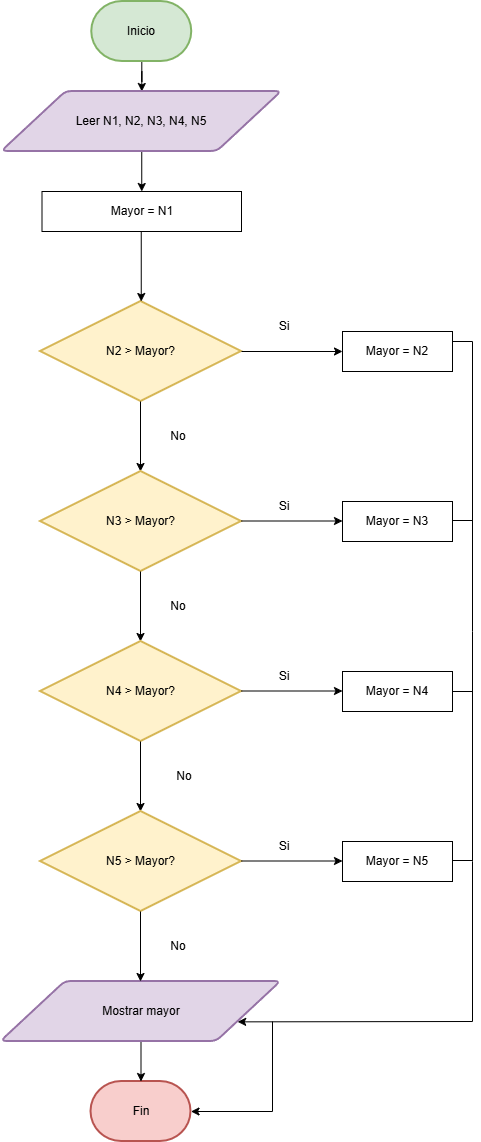

The diagram above was exported from draw.io. Its source (the exported page's mxGraphModel, read from the mxfile embedded in the PNG):
<mxGraphModel dx="1369" dy="757" grid="1" gridSize="10" guides="1" tooltips="1" connect="1" arrows="1" fold="1" page="1" pageScale="1" pageWidth="827" pageHeight="1169" math="0" shadow="0">
  <root>
    <mxCell id="0" />
    <mxCell id="1" parent="0" />
    <mxCell id="rs8GCuRLH67mazMfTrmL-15" edge="1" parent="1" source="rs8GCuRLH67mazMfTrmL-10" style="edgeStyle=orthogonalEdgeStyle;rounded=0;orthogonalLoop=1;jettySize=auto;html=1;" target="rs8GCuRLH67mazMfTrmL-11">
      <mxGeometry relative="1" as="geometry" />
    </mxCell>
    <mxCell id="rs8GCuRLH67mazMfTrmL-10" parent="1" style="strokeWidth=2;html=1;shape=mxgraph.flowchart.terminator;whiteSpace=wrap;fillColor=#d5e8d4;strokeColor=#82b366;" value="Inicio" vertex="1">
      <mxGeometry height="60" width="100" x="359.25" y="20" as="geometry" />
    </mxCell>
    <mxCell id="rs8GCuRLH67mazMfTrmL-14" edge="1" parent="1" source="rs8GCuRLH67mazMfTrmL-11" style="edgeStyle=orthogonalEdgeStyle;rounded=0;orthogonalLoop=1;jettySize=auto;html=1;entryX=0.5;entryY=0;entryDx=0;entryDy=0;" target="wwv5cFq6Jpkcrb1-ip9b-49">
      <mxGeometry relative="1" as="geometry">
        <mxPoint x="410" y="390" as="targetPoint" />
      </mxGeometry>
    </mxCell>
    <mxCell id="rs8GCuRLH67mazMfTrmL-11" parent="1" style="shape=parallelogram;html=1;strokeWidth=2;perimeter=parallelogramPerimeter;whiteSpace=wrap;rounded=1;arcSize=12;size=0.23;fillColor=#e1d5e7;strokeColor=#9673a6;" value="Leer N1, N2, N3, N4, N5&lt;div&gt;&lt;/div&gt;&lt;div&gt;&lt;/div&gt;" vertex="1">
      <mxGeometry height="60" width="280" x="269.25" y="110" as="geometry" />
    </mxCell>
    <mxCell id="rs8GCuRLH67mazMfTrmL-13" parent="1" style="strokeWidth=2;html=1;shape=mxgraph.flowchart.terminator;whiteSpace=wrap;fillColor=#f8cecc;strokeColor=#b85450;" value="Fin" vertex="1">
      <mxGeometry height="60" width="100" x="358.5" y="1100" as="geometry" />
    </mxCell>
    <mxCell id="wwv5cFq6Jpkcrb1-ip9b-21" parent="1" style="strokeWidth=2;html=1;shape=mxgraph.flowchart.decision;whiteSpace=wrap;fillColor=#fff2cc;strokeColor=#d6b656;" value="N2 &amp;gt; Mayor?" vertex="1">
      <mxGeometry height="100" width="201" x="308" y="320" as="geometry" />
    </mxCell>
    <mxCell id="wwv5cFq6Jpkcrb1-ip9b-22" parent="1" style="text;html=1;whiteSpace=wrap;strokeColor=none;fillColor=none;align=center;verticalAlign=middle;rounded=0;" value="No" vertex="1">
      <mxGeometry height="30" width="64" x="414" y="440" as="geometry" />
    </mxCell>
    <mxCell id="wwv5cFq6Jpkcrb1-ip9b-40" edge="1" parent="1" style="endArrow=classic;html=1;rounded=0;exitX=0.5;exitY=1;exitDx=0;exitDy=0;" value="">
      <mxGeometry height="50" relative="1" width="50" as="geometry">
        <mxPoint x="408.75" y="250" as="sourcePoint" />
        <mxPoint x="408.75" y="320" as="targetPoint" />
      </mxGeometry>
    </mxCell>
    <mxCell id="wwv5cFq6Jpkcrb1-ip9b-49" parent="1" style="rounded=0;whiteSpace=wrap;html=1;" value="Mayor = N1" vertex="1">
      <mxGeometry height="40" width="199.5" x="309.5" y="210" as="geometry" />
    </mxCell>
    <mxCell id="wwv5cFq6Jpkcrb1-ip9b-53" edge="1" parent="1" style="endArrow=classic;html=1;rounded=0;exitX=0.5;exitY=1;exitDx=0;exitDy=0;" value="">
      <mxGeometry height="50" relative="1" width="50" as="geometry">
        <mxPoint x="408" y="420" as="sourcePoint" />
        <mxPoint x="408" y="490" as="targetPoint" />
      </mxGeometry>
    </mxCell>
    <mxCell id="wwv5cFq6Jpkcrb1-ip9b-67" parent="1" style="strokeWidth=2;html=1;shape=mxgraph.flowchart.decision;whiteSpace=wrap;fillColor=#fff2cc;strokeColor=#d6b656;" value="N3&lt;span style=&quot;background-color: transparent; color: light-dark(rgb(0, 0, 0), rgb(255, 255, 255));&quot;&gt;&amp;nbsp;&amp;gt; Mayor?&lt;/span&gt;" vertex="1">
      <mxGeometry height="100" width="201" x="308" y="490" as="geometry" />
    </mxCell>
    <mxCell id="wwv5cFq6Jpkcrb1-ip9b-68" edge="1" parent="1" style="endArrow=classic;html=1;rounded=0;exitX=0.5;exitY=1;exitDx=0;exitDy=0;" value="">
      <mxGeometry height="50" relative="1" width="50" as="geometry">
        <mxPoint x="408" y="590" as="sourcePoint" />
        <mxPoint x="408" y="660" as="targetPoint" />
      </mxGeometry>
    </mxCell>
    <mxCell id="wwv5cFq6Jpkcrb1-ip9b-69" parent="1" style="strokeWidth=2;html=1;shape=mxgraph.flowchart.decision;whiteSpace=wrap;fillColor=#fff2cc;strokeColor=#d6b656;" value="N4&lt;span style=&quot;background-color: transparent; color: light-dark(rgb(0, 0, 0), rgb(255, 255, 255));&quot;&gt;&amp;nbsp;&amp;gt; Mayor?&lt;/span&gt;" vertex="1">
      <mxGeometry height="100" width="201" x="308" y="660" as="geometry" />
    </mxCell>
    <mxCell id="wwv5cFq6Jpkcrb1-ip9b-70" edge="1" parent="1" style="endArrow=classic;html=1;rounded=0;exitX=0.5;exitY=1;exitDx=0;exitDy=0;" value="">
      <mxGeometry height="50" relative="1" width="50" as="geometry">
        <mxPoint x="408" y="760" as="sourcePoint" />
        <mxPoint x="408" y="830" as="targetPoint" />
      </mxGeometry>
    </mxCell>
    <mxCell id="wwv5cFq6Jpkcrb1-ip9b-71" parent="1" style="strokeWidth=2;html=1;shape=mxgraph.flowchart.decision;whiteSpace=wrap;fillColor=#fff2cc;strokeColor=#d6b656;" value="N5&lt;span style=&quot;background-color: transparent; color: light-dark(rgb(0, 0, 0), rgb(255, 255, 255));&quot;&gt;&amp;nbsp;&amp;gt; Mayor?&lt;/span&gt;" vertex="1">
      <mxGeometry height="100" width="201" x="308" y="830" as="geometry" />
    </mxCell>
    <mxCell id="wwv5cFq6Jpkcrb1-ip9b-72" edge="1" parent="1" style="endArrow=classic;html=1;rounded=0;" value="">
      <mxGeometry height="50" relative="1" width="50" as="geometry">
        <mxPoint x="509" y="370" as="sourcePoint" />
        <mxPoint x="610" y="370" as="targetPoint" />
      </mxGeometry>
    </mxCell>
    <mxCell id="wwv5cFq6Jpkcrb1-ip9b-73" edge="1" parent="1" style="endArrow=classic;html=1;rounded=0;" value="">
      <mxGeometry height="50" relative="1" width="50" as="geometry">
        <mxPoint x="509" y="539.5" as="sourcePoint" />
        <mxPoint x="610" y="539.5" as="targetPoint" />
      </mxGeometry>
    </mxCell>
    <mxCell id="wwv5cFq6Jpkcrb1-ip9b-74" edge="1" parent="1" style="endArrow=classic;html=1;rounded=0;" value="">
      <mxGeometry height="50" relative="1" width="50" as="geometry">
        <mxPoint x="509" y="709.5" as="sourcePoint" />
        <mxPoint x="610" y="709.5" as="targetPoint" />
      </mxGeometry>
    </mxCell>
    <mxCell id="wwv5cFq6Jpkcrb1-ip9b-75" edge="1" parent="1" style="endArrow=classic;html=1;rounded=0;" value="">
      <mxGeometry height="50" relative="1" width="50" as="geometry">
        <mxPoint x="509" y="879.5" as="sourcePoint" />
        <mxPoint x="610" y="879.5" as="targetPoint" />
      </mxGeometry>
    </mxCell>
    <mxCell id="wwv5cFq6Jpkcrb1-ip9b-76" parent="1" style="text;html=1;whiteSpace=wrap;strokeColor=none;fillColor=none;align=center;verticalAlign=middle;rounded=0;" value="No" vertex="1">
      <mxGeometry height="30" width="64" x="414" y="610" as="geometry" />
    </mxCell>
    <mxCell id="wwv5cFq6Jpkcrb1-ip9b-77" parent="1" style="text;html=1;whiteSpace=wrap;strokeColor=none;fillColor=none;align=center;verticalAlign=middle;rounded=0;" value="No" vertex="1">
      <mxGeometry height="30" width="64" x="420" y="780" as="geometry" />
    </mxCell>
    <mxCell id="wwv5cFq6Jpkcrb1-ip9b-78" parent="1" style="text;html=1;whiteSpace=wrap;strokeColor=none;fillColor=none;align=center;verticalAlign=middle;rounded=0;" value="Si" vertex="1">
      <mxGeometry height="30" width="64" x="520" y="330" as="geometry" />
    </mxCell>
    <mxCell id="wwv5cFq6Jpkcrb1-ip9b-79" parent="1" style="text;html=1;whiteSpace=wrap;strokeColor=none;fillColor=none;align=center;verticalAlign=middle;rounded=0;" value="Si" vertex="1">
      <mxGeometry height="30" width="64" x="520" y="510" as="geometry" />
    </mxCell>
    <mxCell id="wwv5cFq6Jpkcrb1-ip9b-80" parent="1" style="text;html=1;whiteSpace=wrap;strokeColor=none;fillColor=none;align=center;verticalAlign=middle;rounded=0;" value="Si" vertex="1">
      <mxGeometry height="30" width="64" x="520" y="680" as="geometry" />
    </mxCell>
    <mxCell id="wwv5cFq6Jpkcrb1-ip9b-81" parent="1" style="text;html=1;whiteSpace=wrap;strokeColor=none;fillColor=none;align=center;verticalAlign=middle;rounded=0;" value="Si" vertex="1">
      <mxGeometry height="30" width="64" x="520" y="850" as="geometry" />
    </mxCell>
    <mxCell id="wwv5cFq6Jpkcrb1-ip9b-82" parent="1" style="rounded=0;whiteSpace=wrap;html=1;" value="Mayor = N2" vertex="1">
      <mxGeometry height="40" width="110" x="610" y="350" as="geometry" />
    </mxCell>
    <mxCell id="wwv5cFq6Jpkcrb1-ip9b-83" parent="1" style="rounded=0;whiteSpace=wrap;html=1;" value="Mayor = N3" vertex="1">
      <mxGeometry height="40" width="110" x="610" y="520" as="geometry" />
    </mxCell>
    <mxCell id="wwv5cFq6Jpkcrb1-ip9b-84" parent="1" style="rounded=0;whiteSpace=wrap;html=1;" value="Mayor = N4" vertex="1">
      <mxGeometry height="40" width="110" x="610" y="690" as="geometry" />
    </mxCell>
    <mxCell id="wwv5cFq6Jpkcrb1-ip9b-85" parent="1" style="rounded=0;whiteSpace=wrap;html=1;" value="Mayor = N5" vertex="1">
      <mxGeometry height="40" width="110" x="610" y="860" as="geometry" />
    </mxCell>
    <mxCell id="wwv5cFq6Jpkcrb1-ip9b-96" edge="1" parent="1" source="wwv5cFq6Jpkcrb1-ip9b-86" style="edgeStyle=orthogonalEdgeStyle;rounded=0;orthogonalLoop=1;jettySize=auto;html=1;" target="rs8GCuRLH67mazMfTrmL-13" value="">
      <mxGeometry relative="1" as="geometry" />
    </mxCell>
    <mxCell id="wwv5cFq6Jpkcrb1-ip9b-86" parent="1" style="shape=parallelogram;html=1;strokeWidth=2;perimeter=parallelogramPerimeter;whiteSpace=wrap;rounded=1;arcSize=12;size=0.23;fillColor=#e1d5e7;strokeColor=#9673a6;" value="Mostrar mayor" vertex="1">
      <mxGeometry height="60" width="280" x="268.5" y="1000" as="geometry" />
    </mxCell>
    <mxCell id="wwv5cFq6Jpkcrb1-ip9b-87" edge="1" parent="1" style="endArrow=classic;html=1;rounded=0;exitX=0.5;exitY=1;exitDx=0;exitDy=0;" value="">
      <mxGeometry height="50" relative="1" width="50" as="geometry">
        <mxPoint x="408" y="930" as="sourcePoint" />
        <mxPoint x="408" y="1000" as="targetPoint" />
      </mxGeometry>
    </mxCell>
    <mxCell id="wwv5cFq6Jpkcrb1-ip9b-88" edge="1" parent="1" style="endArrow=none;html=1;rounded=0;" value="">
      <mxGeometry height="50" relative="1" width="50" as="geometry">
        <Array as="points">
          <mxPoint x="740" y="650" />
        </Array>
        <mxPoint x="740" y="880" as="sourcePoint" />
        <mxPoint x="740" y="360" as="targetPoint" />
      </mxGeometry>
    </mxCell>
    <mxCell id="wwv5cFq6Jpkcrb1-ip9b-89" edge="1" parent="1" style="endArrow=none;html=1;rounded=0;" value="">
      <mxGeometry height="50" relative="1" width="50" as="geometry">
        <mxPoint x="720" y="360" as="sourcePoint" />
        <mxPoint x="740" y="360" as="targetPoint" />
      </mxGeometry>
    </mxCell>
    <mxCell id="wwv5cFq6Jpkcrb1-ip9b-90" edge="1" parent="1" style="endArrow=none;html=1;rounded=0;" value="">
      <mxGeometry height="50" relative="1" width="50" as="geometry">
        <mxPoint x="720" y="539" as="sourcePoint" />
        <mxPoint x="740" y="539" as="targetPoint" />
      </mxGeometry>
    </mxCell>
    <mxCell id="wwv5cFq6Jpkcrb1-ip9b-91" edge="1" parent="1" style="endArrow=none;html=1;rounded=0;" value="">
      <mxGeometry height="50" relative="1" width="50" as="geometry">
        <mxPoint x="720" y="710" as="sourcePoint" />
        <mxPoint x="740" y="710" as="targetPoint" />
      </mxGeometry>
    </mxCell>
    <mxCell id="wwv5cFq6Jpkcrb1-ip9b-92" edge="1" parent="1" style="endArrow=none;html=1;rounded=0;" value="">
      <mxGeometry height="50" relative="1" width="50" as="geometry">
        <mxPoint x="720" y="879" as="sourcePoint" />
        <mxPoint x="740" y="879" as="targetPoint" />
      </mxGeometry>
    </mxCell>
    <mxCell id="wwv5cFq6Jpkcrb1-ip9b-93" parent="1" style="text;html=1;whiteSpace=wrap;strokeColor=none;fillColor=none;align=center;verticalAlign=middle;rounded=0;" value="No" vertex="1">
      <mxGeometry height="30" width="64" x="414" y="950" as="geometry" />
    </mxCell>
    <mxCell id="wwv5cFq6Jpkcrb1-ip9b-97" edge="1" parent="1" style="endArrow=none;html=1;rounded=0;" value="">
      <mxGeometry height="50" relative="1" width="50" as="geometry">
        <Array as="points" />
        <mxPoint x="740" y="1040" as="sourcePoint" />
        <mxPoint x="740" y="880" as="targetPoint" />
      </mxGeometry>
    </mxCell>
    <mxCell id="wwv5cFq6Jpkcrb1-ip9b-98" edge="1" parent="1" style="endArrow=classic;html=1;rounded=0;entryX=1;entryY=0.75;entryDx=0;entryDy=0;" target="wwv5cFq6Jpkcrb1-ip9b-86" value="">
      <mxGeometry height="50" relative="1" width="50" as="geometry">
        <mxPoint x="740" y="1040" as="sourcePoint" />
        <mxPoint x="650" y="1040" as="targetPoint" />
      </mxGeometry>
    </mxCell>
    <mxCell id="wwv5cFq6Jpkcrb1-ip9b-99" edge="1" parent="1" style="endArrow=none;html=1;rounded=0;" value="">
      <mxGeometry height="50" relative="1" width="50" as="geometry">
        <Array as="points" />
        <mxPoint x="540" y="1130" as="sourcePoint" />
        <mxPoint x="540" y="1040" as="targetPoint" />
      </mxGeometry>
    </mxCell>
    <mxCell id="wwv5cFq6Jpkcrb1-ip9b-100" edge="1" parent="1" style="endArrow=classic;html=1;rounded=0;entryX=1;entryY=0.5;entryDx=0;entryDy=0;entryPerimeter=0;" target="rs8GCuRLH67mazMfTrmL-13" value="">
      <mxGeometry height="50" relative="1" width="50" as="geometry">
        <mxPoint x="540" y="1130" as="sourcePoint" />
        <mxPoint x="590" y="1080" as="targetPoint" />
      </mxGeometry>
    </mxCell>
  </root>
</mxGraphModel>